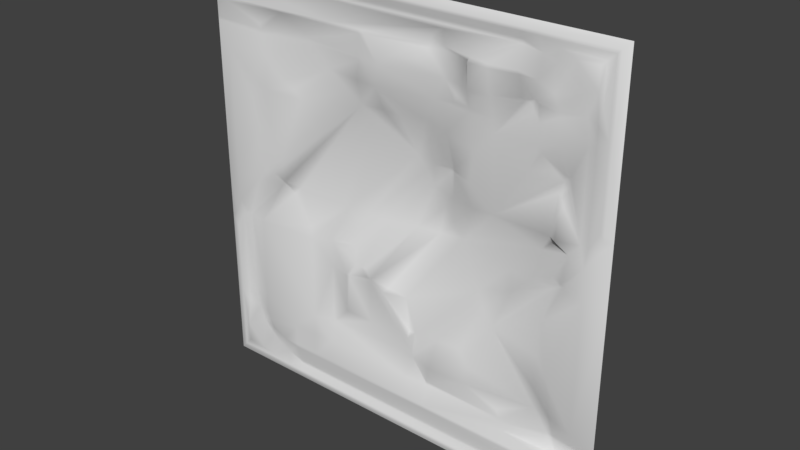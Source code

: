 # Source: exec1_1d.blend  (saved by Blender 2.78.0; exported with 4.5.12 LTS)
import bpy
from mathutils import Matrix  # noqa: F401  (used for matrix-valued properties, if any)

bpy.ops.wm.read_factory_settings(use_empty=True)
scene = bpy.context.scene
scene.name = 'Scene'

# ---- collections
col_collection_1 = bpy.data.collections.new('Collection 1'); scene.collection.children.link(col_collection_1)

# ---- materials (node trees are filled in below, after node groups)
mat_exec1_1 = bpy.data.materials.new('exec1_1')
mat_exec1_1.alpha_threshold = 0.0
mat_exec1_1.use_transparent_shadow = False
mat_exec1_1.roughness = 0.5

# ---- material node trees

# ---- world
world_world = bpy.data.worlds.new('World'); scene.world = world_world
world_world.color = (0.05088, 0.05088, 0.05088)
world_world.use_sun_shadow = False
world_world.sun_shadow_jitter_overblur = 0.0
world_world.cycles.sampling_method = 'MANUAL'

# ---- meshes
me_exec1_1d_meshdata = bpy.data.meshes.new('exec1_1d_meshdata')
me_exec1_1d_meshdata.from_pydata([(-1.28, 1.28, 1.28), (1.28, 1.28, 1.28), (-1.16, 1.24, 0.76), (-1.16, 1.24, 1.02), (-1.28, 1.28, 1.02), (-1.16, 1.24, 1.04), (-1.28, 1.28, 1.04), (-1.28, 1.28, 0.88), (-1.28, 1.28, 0.9), (0.98, 1.261, 0.2596), (-1.28, 1.28, 1.16), (-1.28, 1.28, 1.18), (1.24, 1.26, 0.4), (1.16, 1.26, 0.76), (1.16, 1.24, 1.04), (0.8642, 1.26, 1.213), (1.16, 1.24, 0.18), (1.16, 1.24, 1.16), (0.98, 1.241, 0.76), (0.98, 1.244, 0.88), (0.8395, 1.26, 1.24), (0.98, 1.25, 1.18), (0.5799, 1.3, 0.76), (0.5799, 1.24, 1.02), (0.5799, 1.24, 1.04), (0.5799, 1.263, 0.88), (0.46, 1.277, 0.76), (0.46, 1.248, 1.02), (0.46, 1.266, 1.04), (0.46, 1.249, 0.88), (-0.2201, 1.258, 1.02), (-0.2201, 1.258, 1.04), (-0.2201, 1.258, 0.88), (-0.2201, 1.258, 0.9), (1.24, 1.26, 0.62), (-0.2601, 1.287, 0.76), (0.32, 1.288, 0.62), (1.24, 1.26, 0.74), (-1.28, 1.28, 0.0), (1.28, 1.28, 0.0), (-1.16, 1.24, 0.0), (1.16, 1.245, 0.0), (0.7397, 1.28, 1.28), (0.7397, 1.26, 1.02), (0.7397, 1.254, 1.04), (0.7397, 1.314, 0.88), (0.7397, 1.294, 0.9), (0.7397, 1.26, 1.22), (0.7397, 1.26, 1.24), (0.7397, 1.28, 1.16), (0.7397, 1.28, 1.18), (1.24, 1.26, 0.3799), (0.14, 1.358, 0.62), (0.46, 1.298, 0.3897), (0.32, 1.363, 0.4), (0.3, 1.367, 0.4), (-0.09925, 1.258, 0.88), (0.3, 1.369, 0.3897), (0.32, 1.365, 0.3897), (0.32, 1.367, 0.3799), (0.3, 1.37, 0.3799), (0.5799, 1.335, 0.24), (0.46, 1.327, 0.24), (0.2178, 1.387, 0.0), (0.32, 1.355, 0.24), (1.24, 1.26, 0.8184), (1.16, 1.26, 0.88), (1.24, 1.26, 0.76), (0.06003, 1.398, 0.4), (-0.12, 1.266, 0.76), (-0.12, 1.328, 0.62), (0.08501, 1.362, 0.0), (-0.003724, 1.319, 0.62), (0.1876, 1.366, 0.3897), (1.112, 1.28, 0.76), (0.98, 1.28, 1.067), (0.9615, 1.247, 0.9262), (1.093, 1.28, 0.9), (0.8523, 1.28, 1.137), (0.9189, 1.28, 1.109), (1.112, 1.28, 0.2699), (1.054, 1.28, 0.9946), (1.04, 1.24, 1.16), (0.8395, 1.26, 1.22), (1.22, 1.26, 1.22), (1.22, 1.26, 0.62), (1.22, 1.26, 0.74), (1.22, 1.26, 0.76), (1.22, 1.26, 0.3799), (1.22, 1.26, 0.4), (1.22, 1.26, 0.8184), (1.18, 1.25, 0.9789), (1.18, 1.25, 1.18), (1.24, 1.26, 1.24), (0.8388, 1.258, 1.02), (0.972, 1.245, 0.9), (0.9401, 1.246, 0.9797), (1.16, 1.26, 0.7861), (-1.24, 1.26, 1.22), (-1.24, 1.26, 1.24), (0.9468, 1.253, 1.189), (1.16, 1.26, 0.2735), (1.22, 1.26, 0.278), (-1.28, 1.28, -0.339), (-1.24, 1.26, -0.339), (-1.22, 1.26, -0.278), (-1.16, 1.26, -0.2735), (-0.9468, 1.253, -1.189), (1.24, 1.26, -1.24), (1.24, 1.26, -1.22), (-1.16, 1.26, -0.7861), (-0.3494, 1.318, 3.874e-07), (-0.9401, 1.24, -0.9797), (-0.972, 1.24, -0.9), (-0.8388, 1.24, -1.02), (-1.24, 1.26, -1.24), (-1.18, 1.25, -1.18), (-1.18, 1.25, -0.9789), (-1.22, 1.26, -0.8184), (-1.22, 1.26, -0.4), (-1.22, 1.26, -0.3799), (-1.22, 1.26, -0.76), (-1.22, 1.26, -0.74), (-1.22, 1.26, -0.62), (-1.22, 1.26, -1.22), (-0.8395, 1.26, -1.22), (-1.04, 1.24, -1.16), (-1.054, 1.28, -0.9946), (-1.112, 1.28, -0.2699), (-0.8502, 1.308, 4.557e-07), (-0.9189, 1.28, -1.109), (-0.8523, 1.28, -1.137), (-1.093, 1.28, -0.9), (-0.9615, 1.24, -0.9262), (-0.98, 1.28, -1.067), (-1.112, 1.28, -0.76), (0.8498, 1.289, 2.98e-07), (-0.1876, 1.28, -0.3897), (0.003724, 1.28, -0.62), (-0.08527, 1.329, 3.874e-07), (0.987, 1.315, 2.98e-07), (0.3489, 1.398, 3.278e-07), (0.7262, 1.291, 2.98e-07), (0.12, 1.24, -0.62), (0.12, 1.28, -0.76), (-0.06003, 1.24, -0.4), (-1.24, 1.26, -0.76), (-1.16, 1.26, -0.88), (-1.24, 1.26, -0.8184), (-0.32, 1.24, -0.24), (-0.2171, 1.318, 3.874e-07), (-0.46, 1.28, -0.24), (-0.5799, 1.24, -0.24), (-0.3, 1.24, -0.3799), (-0.32, 1.24, -0.3799), (-0.32, 1.24, -0.3897), (-0.3, 1.24, -0.3897), (0.09925, 1.24, -0.88), (-0.3, 1.24, -0.4), (-0.32, 1.24, -0.4), (-0.46, 1.28, -0.3897), (-0.14, 1.24, -0.62), (-1.24, 1.26, -0.3799), (-0.7397, 1.28, -1.18), (-0.7397, 1.28, -1.16), (-0.7266, 1.318, 4.47e-07), (-0.7397, 1.26, -1.24), (-0.7397, 1.26, -1.22), (-0.7397, 1.24, -0.9), (-0.7397, 1.24, -0.88), (-0.7397, 1.24, -1.04), (-0.7397, 1.24, -1.02), (-0.7397, 1.28, -1.28), (-0.9877, 1.24, 4.559e-07), (-1.24, 1.26, -0.74), (-0.32, 1.24, -0.62), (0.2601, 1.24, -0.76), (-1.24, 1.26, -0.62), (0.2201, 1.28, -0.9), (0.2201, 1.28, -0.88), (0.2201, 1.24, -1.04), (0.2201, 1.24, -1.02), (-0.46, 1.24, -0.88), (-0.46, 1.24, -1.04), (-0.46, 1.24, -1.02), (-0.46, 1.28, -0.76), (-0.5799, 1.24, -0.88), (-0.5799, 1.24, -1.04), (-0.5799, 1.24, -1.02), (-0.5799, 1.24, -0.76), (-0.98, 1.25, -1.18), (-0.8395, 1.26, -1.24), (-0.98, 1.24, -0.88), (-0.98, 1.24, -0.76), (-1.16, 1.24, -1.16), (-1.16, 1.24, -0.18), (-0.8642, 1.26, -1.213), (-1.16, 1.24, -1.04), (-1.16, 1.26, -0.76), (-1.24, 1.26, -0.4), (1.28, 1.28, -1.18), (1.28, 1.28, -1.16), (-0.98, 1.24, -0.2596), (1.28, 1.28, -0.9), (1.28, 1.28, -0.88), (1.28, 1.28, -1.04), (1.16, 1.242, -1.04), (1.28, 1.28, -1.02), (1.16, 1.244, -1.02), (1.16, 1.242, -0.76), (-1.28, 1.28, -1.28), (1.28, 1.28, -1.28), (1.24, 1.26, 0.339), (1.28, 1.28, 0.339), (-0.2724, 1.263, -0.1913), (-0.916, 1.258, 0.88), (-0.1586, 1.258, -0.3619), (0.4747, 1.258, -0.76), (0.4514, 1.269, 1.02), (0.1858, 1.299, 1.02), (-0.1826, 1.258, 1.02), (-0.8155, 1.299, 4.47e-07), (0.3014, 1.258, -0.5711), (0.2056, 1.306, 1.04), (-0.8345, 1.292, 0.01628), (0.3917, 1.291, 0.88), (0.7235, 1.261, -0.88), (-0.3635, 1.317, -0.01459), (-0.9201, 1.258, 0.9), (0.46, 1.271, 0.7912), (-0.2273, 1.258, -0.3082), (0.1576, 1.258, -0.5816), (-0.891, 1.258, 0.76), (-0.8254, 1.263, 0.1696), (-0.7659, 1.267, 1.02), (-0.3933, 1.313, 4.172e-07), (-0.7672, 1.309, -0.04152), (0.732, 1.26, -0.9), (-0.4461, 1.258, 1.04), (0.5023, 1.267, 0.8377), (-0.0324, 1.258, -0.373), (0.4511, 1.258, -0.5602), (-0.2754, 1.302, -0.05766), (0.3691, 1.294, 0.8272), (0.3619, 1.287, 0.7887), (-0.927, 1.258, 0.933), (0.1177, 1.258, -0.5845), (0.09435, 1.258, -0.3841), (1.058, 1.298, -0.9754), (0.7517, 1.258, -0.9465), (-0.1912, 1.258, -0.359), (-0.1945, 1.258, -0.3089), (0.5007, 1.258, -0.6464), (-0.8717, 1.258, 0.2765), (-0.9871, 1.258, 0.3343), (-1.021, 1.258, 0.493), (-0.9895, 1.258, 0.606), (-0.9078, 1.258, 0.5651), (-0.6409, 1.258, 0.5651), (-0.6914, 1.258, 0.6132), (-0.7851, 1.258, 0.6469), (0.7027, 1.261, -0.8311), (-0.7941, 1.306, -0.01837), (-0.8885, 1.269, 0.06252), (-0.8092, 1.275, 0.1323), (0.2128, 1.302, 1.092), (0.2729, 1.298, 1.133), (-0.2697, 1.258, -0.3073), (-0.602, 1.259, -0.1837), (-0.02525, 1.258, 0.9354), (0.1287, 1.274, 0.9619), (1.002, 1.31, 0.01565), (1.052, 1.268, 0.2088), (1.03, 1.316, -0.9), (0.98, 1.27, 0.3727), (0.98, 1.302, 0.4615), (0.98, 1.313, 0.4994), (0.98, 1.314, 0.5812), (0.7972, 1.316, 0.9), (0.9672, 1.286, 0.2465), (0.8236, 1.312, 0.88), (1.023, 1.316, -0.88), (0.9419, 1.289, 0.2577), (1.018, 1.309, 2.384e-07), (1.004, 1.292, -0.76), (1.021, 1.305, 0.5747), (1.014, 1.306, 0.5218), (1.006, 1.282, 0.4377), (0.9655, 1.304, 0.0505), (0.7996, 1.313, 0.8417), (0.8405, 1.296, 0.8032), (0.8645, 1.264, 0.707), (0.8789, 1.273, 0.6685), (0.814, 1.271, 0.5723), (0.8645, 1.289, 0.529), (0.9294, 1.306, 0.5892), (0.9559, 1.307, 0.4833), (0.939, 1.267, -0.2044), (0.9318, 1.258, -0.404), (0.9799, 1.258, -0.4954), (0.9078, 1.276, -0.6084), (0.1683, 1.398, 0.2501), (-0.4749, 1.318, 0.76), (0.986, 1.318, -0.88), (0.2942, 1.398, 0.0757), (0.1167, 1.398, 0.3215), (-0.3443, 1.318, 0.6721), (0.5556, 1.327, -0.3064), (-0.6093, 1.318, 0.88), (-0.1783, 1.344, 0.5604), (-0.6317, 1.318, 0.9), (0.896, 1.318, -0.76), (1.001, 1.318, -0.9), (-0.2594, 1.325, 0.6149), (0.2369, 1.398, 0.1551), (0.4996, 1.347, -0.2318), (0.6164, 1.318, -0.3874), (0.46, 1.321, 0.5467), (0.7781, 1.318, 0.88), (0.5799, 1.318, 0.6724), (0.2756, 1.318, 1.04), (0.2762, 1.318, 1.02), (0.2802, 1.318, 0.88), (0.2154, 1.324, 0.76), (0.09624, 1.388, 0.4997), (0.98, 1.318, 0.5438), (0.8805, 1.318, 0.1578), (0.7232, 1.323, -0.1319), (0.9635, 1.318, -0.02452)], [], [(70, 309, 68), (96, 79, 94), (81, 82, 75), (81, 95, 77), (81, 96, 76), (50, 78, 83), (91, 14, 66), (20, 47, 83), (78, 50, 49), (45, 278, 46), (43, 94, 44), (278, 96, 94), (42, 20, 1), (46, 25, 45), (27, 24, 28), (22, 25, 239), (7, 228, 8), (27, 28, 218), (69, 33, 32), (49, 10, 266), (313, 224, 165), (91, 84, 92), (23, 44, 24), (228, 245, 3), (47, 99, 98), (59, 57, 60), (70, 68, 72), (9, 282, 279), (23, 29, 25), (243, 322, 244), (36, 323, 52), (272, 271, 16), (16, 102, 101), (32, 35, 69), (5, 6, 4), (2, 38, 40), (29, 218, 225), (33, 56, 30), (30, 238, 234), (22, 229, 26), (26, 319, 22), (60, 301, 64), (69, 72, 52), (36, 317, 26), (35, 313, 69), (141, 304, 63), (49, 11, 10), (55, 36, 52), (64, 304, 62), (291, 292, 18), (287, 274, 80), (55, 73, 57), (73, 68, 305), (32, 302, 35), (9, 272, 80), (14, 77, 66), (86, 13, 85), (16, 283, 41), (82, 14, 17), (66, 97, 90), (67, 213, 65), (84, 15, 100), (65, 84, 90), (82, 92, 21), (88, 212, 51), (86, 67, 87), (85, 37, 86), (88, 12, 89), (89, 34, 85), (14, 92, 17), (65, 87, 67), (84, 20, 83), (21, 92, 100), (74, 19, 18), (21, 79, 75), (42, 99, 48), (13, 97, 74), (98, 0, 11), (98, 50, 47), (78, 100, 15), (78, 44, 94), (35, 302, 306), (101, 74, 80), (80, 16, 101), (57, 73, 60), (53, 54, 58), (58, 59, 53), (58, 55, 57), (59, 62, 53), (72, 324, 52), (139, 305, 150), (97, 77, 74), (66, 90, 91), (226, 217, 179), (193, 128, 135), (197, 132, 147), (169, 113, 168), (190, 116, 107), (124, 196, 107), (236, 129, 202), (178, 157, 181), (176, 252, 241), (158, 175, 161), (190, 130, 134), (127, 126, 134), (109, 211, 200), (144, 138, 161), (204, 273, 203), (179, 176, 144), (155, 158, 156), (163, 131, 125), (171, 114, 170), (154, 151, 160), (197, 116, 194), (128, 173, 195), (172, 108, 166), (185, 160, 189), (171, 187, 188), (127, 113, 132), (124, 191, 125), (120, 199, 119), (209, 39, 41), (205, 207, 208), (127, 112, 133), (158, 137, 156), (133, 114, 168), (143, 246, 145), (180, 183, 164), (142, 327, 136), (143, 145, 138), (144, 178, 179), (117, 124, 116), (189, 186, 182), (183, 181, 184), (112, 130, 114), (172, 191, 210), (167, 108, 109), (251, 216, 71), (120, 104, 162), (131, 107, 196), (185, 161, 175), (135, 192, 193), (195, 105, 106), (137, 161, 138), (117, 197, 147), (147, 110, 118), (154, 156, 153), (156, 137, 153), (195, 173, 40), (160, 159, 155), (38, 105, 195), (106, 119, 123), (176, 222, 144), (153, 230, 267), (147, 118, 117), (119, 177, 123), (110, 132, 135), (151, 214, 242), (227, 235, 268), (188, 182, 186), (109, 163, 167), (106, 135, 128), (155, 154, 160), (148, 124, 118), (148, 121, 146), (184, 157, 182), (164, 200, 201), (169, 189, 193), (203, 248, 208), (177, 199, 103), (126, 197, 194), (104, 105, 103), (131, 170, 114), (122, 146, 121), (181, 206, 208), (185, 189, 182), (128, 195, 106), (123, 174, 122), (198, 110, 135), (131, 163, 164), (188, 183, 184), (175, 160, 185), (185, 157, 144), (126, 116, 190), (191, 167, 125), (188, 186, 168), (111, 242, 150), (145, 216, 137), (212, 102, 213), (39, 102, 16), (218, 320, 321), (223, 220, 219), (220, 31, 30), (242, 139, 150), (243, 229, 225), (234, 228, 310), (240, 63, 216), (247, 315, 141), (215, 2, 232), (215, 310, 228), (237, 178, 181), (226, 178, 237), (227, 151, 242), (250, 153, 137), (239, 25, 29), (252, 311, 316), (229, 239, 29), (255, 256, 2), (221, 224, 129), (226, 303, 311), (262, 165, 221), (234, 5, 3), (263, 233, 173), (28, 266, 320), (230, 71, 139), (231, 144, 222), (241, 307, 222), (268, 165, 236), (235, 227, 111), (225, 321, 322), (269, 219, 220), (278, 45, 318), (280, 95, 278), (274, 287, 275), (286, 325, 276), (283, 271, 140), (272, 279, 326), (61, 141, 326), (312, 249, 248), (288, 136, 140), (281, 209, 284), (293, 319, 61), (276, 296, 275), (274, 282, 9), (281, 312, 273), (299, 209, 41), (233, 264, 313), (308, 232, 302), (313, 70, 69), (316, 327, 307), (312, 248, 273), (314, 63, 304), (303, 237, 312), (68, 150, 305), (315, 222, 307), (141, 315, 142), (298, 297, 316), (303, 284, 311), (257, 254, 253), (310, 30, 234), (308, 33, 310), (309, 235, 111), (301, 71, 314), (141, 62, 304), (301, 73, 305), (317, 54, 53), (53, 62, 61), (318, 45, 319), (318, 280, 278), (324, 68, 73), (322, 269, 56), (52, 323, 69), (320, 265, 223), (321, 223, 219), (52, 73, 55), (323, 56, 69), (325, 285, 277), (282, 274, 296), (326, 136, 272), (326, 141, 142), (327, 315, 307), (328, 283, 140), (328, 136, 327), (78, 94, 79), (96, 75, 79), (81, 14, 82), (19, 77, 95), (81, 76, 95), (81, 75, 96), (15, 83, 78), (47, 50, 83), (20, 48, 47), (43, 46, 278), (278, 95, 76), (76, 96, 278), (94, 43, 278), (93, 1, 20), (42, 48, 20), (46, 43, 23), (23, 25, 46), (27, 23, 24), (7, 215, 228), (10, 5, 238), (238, 31, 266), (31, 223, 265), (24, 44, 49), (266, 28, 49), (31, 265, 266), (28, 24, 49), (10, 238, 266), (221, 165, 224), (309, 313, 165), (91, 90, 84), (23, 43, 44), (3, 8, 228), (245, 234, 3), (47, 48, 99), (59, 58, 57), (324, 72, 68), (69, 70, 72), (23, 27, 29), (323, 26, 244), (26, 229, 244), (225, 322, 243), (323, 244, 322), (36, 26, 323), (16, 80, 272), (272, 288, 271), (8, 3, 4), (5, 10, 6), (4, 3, 5), (2, 7, 38), (29, 27, 218), (33, 69, 56), (30, 31, 238), (22, 239, 229), (26, 317, 319), (314, 64, 301), (59, 60, 64), (36, 54, 317), (35, 306, 313), (49, 50, 11), (55, 54, 36), (64, 314, 304), (277, 292, 295), (19, 280, 290), (290, 291, 18), (280, 289, 290), (277, 18, 292), (293, 294, 295), (19, 290, 18), (292, 293, 295), (80, 74, 285), (18, 277, 285), (286, 276, 275), (74, 18, 285), (286, 275, 287), (80, 285, 286), (274, 9, 80), (80, 286, 287), (32, 308, 302), (9, 279, 272), (14, 81, 77), (86, 87, 13), (13, 101, 85), (102, 88, 101), (89, 85, 101), (101, 88, 89), (16, 271, 283), (87, 90, 97), (97, 13, 87), (213, 67, 37), (93, 65, 1), (37, 34, 213), (65, 213, 1), (212, 213, 51), (34, 12, 213), (51, 213, 12), (100, 92, 84), (84, 83, 15), (65, 93, 84), (82, 17, 92), (88, 102, 212), (86, 37, 67), (85, 34, 37), (88, 51, 12), (89, 12, 34), (14, 91, 92), (65, 90, 87), (84, 93, 20), (74, 77, 19), (75, 82, 21), (21, 100, 79), (42, 0, 99), (98, 99, 0), (98, 11, 50), (78, 79, 100), (78, 49, 44), (101, 13, 74), (58, 54, 55), (59, 64, 62), (139, 301, 305), (97, 66, 77), (176, 179, 217), (226, 261, 217), (193, 202, 128), (197, 127, 132), (169, 192, 113), (107, 116, 124), (124, 125, 196), (128, 202, 129), (236, 262, 129), (221, 129, 262), (178, 144, 157), (176, 217, 252), (158, 159, 175), (134, 126, 190), (190, 107, 130), (127, 197, 126), (109, 108, 211), (204, 281, 273), (155, 159, 158), (196, 125, 131), (167, 163, 125), (154, 149, 151), (197, 117, 116), (128, 129, 173), (172, 211, 108), (152, 189, 160), (160, 151, 152), (171, 170, 187), (192, 132, 113), (127, 133, 113), (124, 115, 191), (120, 162, 199), (209, 204, 39), (203, 208, 207), (206, 201, 205), (205, 208, 206), (127, 134, 112), (171, 168, 114), (113, 133, 168), (112, 114, 133), (143, 231, 246), (246, 247, 145), (240, 145, 247), (170, 164, 187), (201, 206, 180), (183, 187, 164), (201, 180, 164), (142, 315, 327), (137, 138, 145), (144, 143, 138), (117, 118, 124), (183, 180, 181), (131, 114, 130), (112, 134, 130), (115, 210, 191), (172, 166, 191), (167, 166, 108), (63, 71, 216), (251, 250, 216), (71, 230, 251), (120, 105, 104), (131, 130, 107), (185, 144, 161), (135, 132, 192), (137, 158, 161), (121, 118, 110), (110, 198, 121), (154, 155, 156), (195, 40, 38), (38, 103, 105), (122, 121, 198), (198, 106, 123), (105, 120, 106), (123, 122, 198), (106, 120, 119), (176, 241, 222), (214, 149, 267), (154, 153, 267), (267, 149, 154), (119, 199, 177), (110, 147, 132), (151, 149, 214), (236, 202, 268), (152, 227, 268), (268, 202, 152), (188, 184, 182), (109, 200, 163), (106, 198, 135), (148, 115, 124), (148, 118, 121), (184, 181, 157), (164, 163, 200), (202, 193, 189), (169, 186, 189), (193, 192, 169), (189, 152, 202), (203, 273, 248), (103, 148, 146), (115, 148, 210), (146, 174, 103), (210, 148, 103), (162, 104, 103), (199, 162, 103), (103, 174, 177), (131, 164, 170), (122, 174, 146), (181, 180, 206), (123, 177, 174), (188, 187, 183), (175, 159, 160), (185, 182, 157), (126, 194, 116), (191, 166, 167), (169, 168, 186), (171, 188, 168), (111, 227, 242), (145, 240, 216), (16, 41, 39), (39, 213, 102), (218, 28, 320), (223, 31, 220), (242, 214, 139), (29, 225, 229), (243, 244, 229), (234, 245, 228), (240, 141, 63), (141, 240, 247), (247, 246, 231), (231, 315, 247), (215, 7, 2), (215, 308, 310), (181, 208, 249), (249, 237, 181), (208, 248, 249), (226, 179, 178), (227, 152, 151), (137, 216, 250), (250, 251, 230), (230, 153, 250), (316, 241, 252), (252, 217, 311), (173, 233, 253), (173, 253, 254), (2, 40, 255), (260, 232, 257), (258, 259, 257), (256, 257, 232), (173, 254, 40), (257, 259, 260), (40, 254, 255), (256, 232, 2), (311, 217, 261), (261, 226, 311), (262, 236, 165), (234, 238, 5), (129, 224, 263), (263, 264, 233), (173, 129, 263), (139, 214, 230), (267, 230, 214), (231, 143, 144), (241, 316, 307), (268, 235, 165), (225, 218, 321), (269, 270, 219), (280, 19, 95), (286, 285, 325), (326, 279, 282), (282, 61, 326), (312, 237, 249), (140, 271, 288), (288, 272, 136), (281, 204, 209), (325, 277, 295), (325, 295, 294), (318, 319, 289), (289, 280, 318), (291, 290, 289), (293, 292, 291), (61, 325, 294), (293, 291, 319), (61, 294, 293), (289, 319, 291), (281, 303, 312), (41, 283, 297), (297, 298, 299), (299, 300, 284), (284, 209, 299), (41, 297, 299), (224, 313, 264), (306, 233, 313), (264, 263, 224), (308, 215, 232), (313, 309, 70), (316, 328, 327), (314, 71, 63), (303, 226, 237), (68, 111, 150), (315, 231, 222), (328, 316, 297), (311, 284, 300), (300, 299, 298), (297, 283, 328), (300, 298, 316), (316, 311, 300), (303, 281, 284), (233, 306, 258), (302, 232, 260), (302, 260, 259), (253, 233, 258), (255, 254, 257), (257, 256, 255), (302, 259, 258), (258, 257, 253), (306, 302, 258), (310, 33, 30), (308, 32, 33), (111, 68, 309), (309, 165, 235), (301, 139, 71), (141, 61, 62), (301, 60, 73), (61, 319, 53), (317, 53, 319), (22, 319, 45), (45, 25, 22), (322, 321, 219), (322, 219, 270), (220, 30, 56), (322, 270, 269), (269, 220, 56), (320, 266, 265), (321, 320, 223), (52, 324, 73), (323, 322, 56), (276, 325, 296), (61, 282, 296), (274, 275, 296), (296, 325, 61), (326, 142, 136), (328, 140, 136)])
me_exec1_1d_meshdata.polygons.foreach_set('use_smooth', [True] * 634)
_uv = me_exec1_1d_meshdata.uv_layers.new(name='UVMap')
_uv.uv.foreach_set('vector', [0.4531, 0.7422, 0.4303, 0.7189, 0.5235, 0.6563, 0.8672, 0.8827, 0.859, 0.9334, 0.8277, 0.8984, 0.9117, 0.8885, 0.9063, 0.9531, 0.8828, 0.9166, 0.9117, 0.8885, 0.8797, 0.8516, 0.9271, 0.8516, 0.9117, 0.8885, 0.8672, 0.8827, 0.8756, 0.8618, 0.789, 0.9609, 0.8329, 0.9443, 0.8279, 0.9766, 0.9608, 0.8824, 0.9531, 0.9063, 0.9531, 0.8438, 0.8279, 0.9844, 0.789, 0.9766, 0.8279, 0.9766, 0.8329, 0.9443, 0.789, 0.9609, 0.789, 0.9531, 0.789, 0.8438, 0.8114, 0.8516, 0.789, 0.8516, 0.789, 0.8984, 0.8277, 0.8984, 0.789, 0.9063, 0.8114, 0.8516, 0.8672, 0.8827, 0.8277, 0.8984, 0.789, 1.0, 0.8279, 0.9844, 1.0, 1.0, 0.789, 0.8516, 0.7265, 0.8438, 0.789, 0.8438, 0.6797, 0.8984, 0.7265, 0.9063, 0.6797, 0.9063, 0.7265, 0.7969, 0.7265, 0.8438, 0.6962, 0.8272, 1.237e-07, 0.8438, 0.1406, 0.8516, 1.237e-07, 0.8516, 0.6797, 0.8984, 0.6797, 0.9063, 0.6763, 0.8984, 0.4531, 0.7969, 0.414, 0.8516, 0.414, 0.8438, 0.789, 0.9531, 1.237e-07, 0.9531, 0.6066, 0.9424, 0.3987, 0.7402, 0.174, 0.5064, 0.2162, 0.5, 0.9608, 0.8824, 0.9765, 0.9766, 0.9608, 0.9608, 0.7265, 0.8984, 0.789, 0.9063, 0.7265, 0.9063, 0.1406, 0.8516, 0.1379, 0.8645, 0.04685, 0.8984, 0.789, 0.9766, 0.01564, 0.9844, 0.01564, 0.9766, 0.625, 0.6484, 0.6172, 0.6522, 0.6172, 0.6484, 0.4531, 0.7422, 0.5235, 0.6563, 0.4985, 0.7422, 0.8828, 0.6014, 0.8679, 0.6007, 0.8778, 0.5963, 0.7265, 0.8984, 0.6797, 0.8438, 0.7265, 0.8438, 0.6442, 0.8231, 0.6094, 0.8438, 0.6414, 0.8081, 0.625, 0.7422, 0.5842, 0.7969, 0.5547, 0.7422, 0.911, 0.5815, 0.8914, 0.5061, 0.9531, 0.5703, 0.9531, 0.5703, 0.9765, 0.6086, 0.9531, 0.6068, 0.414, 0.8438, 0.3984, 0.7969, 0.4531, 0.7969, 0.04685, 0.9063, 1.237e-07, 0.9063, 1.237e-07, 0.8984, 0.04685, 0.7969, 6.184e-08, 0.5, 0.04685, 0.5, 0.6797, 0.8438, 0.6763, 0.8984, 0.653, 0.8438, 0.414, 0.8516, 0.4612, 0.8438, 0.414, 0.8984, 0.414, 0.8984, 0.3258, 0.9063, 0.2008, 0.8984, 0.7265, 0.7969, 0.6797, 0.809, 0.6797, 0.7969, 0.6797, 0.7969, 0.7265, 0.7626, 0.7265, 0.7969, 0.6172, 0.6484, 0.5657, 0.5977, 0.625, 0.5938, 0.4531, 0.7969, 0.4985, 0.7422, 0.5547, 0.7422, 0.625, 0.7422, 0.6797, 0.7136, 0.6797, 0.7969, 0.3984, 0.7969, 0.3987, 0.7402, 0.4531, 0.7969, 0.6363, 0.5, 0.6149, 0.5296, 0.5851, 0.5, 0.789, 0.9531, 1.237e-07, 0.9609, 1.237e-07, 0.9531, 0.6172, 0.6563, 0.625, 0.7422, 0.5547, 0.7422, 0.625, 0.5938, 0.6149, 0.5296, 0.6797, 0.5938, 0.8377, 0.7762, 0.8433, 0.7611, 0.8828, 0.7969, 0.8931, 0.671, 0.8828, 0.6456, 0.9342, 0.6054, 0.6172, 0.6563, 0.5733, 0.6522, 0.6172, 0.6522, 0.5733, 0.6522, 0.5235, 0.6563, 0.5456, 0.6256, 0.414, 0.8438, 0.3145, 0.7969, 0.3984, 0.7969, 0.8828, 0.6014, 0.911, 0.5815, 0.9342, 0.6054, 0.9531, 0.9063, 0.9271, 0.8516, 0.9531, 0.8438, 0.9765, 0.7891, 0.9531, 0.7969, 0.9765, 0.7422, 0.9531, 0.5703, 0.8978, 0.5, 0.9531, 0.5, 0.9063, 0.9531, 0.9531, 0.9063, 0.9531, 0.9531, 0.9531, 0.8438, 0.9531, 0.8071, 0.9765, 0.8197, 0.9844, 0.7969, 1.0, 0.6324, 0.9844, 0.8197, 0.9765, 0.9766, 0.8376, 0.9738, 0.8698, 0.9646, 0.9844, 0.8197, 0.9765, 0.9766, 0.9765, 0.8197, 0.9063, 0.9531, 0.9608, 0.9608, 0.8828, 0.9609, 0.9765, 0.6484, 0.9844, 0.6324, 0.9844, 0.6484, 0.9765, 0.7891, 0.9844, 0.7969, 0.9765, 0.7969, 0.9765, 0.7422, 0.9844, 0.7891, 0.9765, 0.7891, 0.9765, 0.6484, 0.9844, 0.6563, 0.9765, 0.6563, 0.9765, 0.6563, 0.9844, 0.7422, 0.9765, 0.7422, 0.9531, 0.9063, 0.9608, 0.9608, 0.9531, 0.9531, 0.9844, 0.8197, 0.9765, 0.7969, 0.9844, 0.7969, 0.9765, 0.9766, 0.8279, 0.9844, 0.8279, 0.9766, 0.8828, 0.9609, 0.9608, 0.9608, 0.8698, 0.9646, 0.9342, 0.7969, 0.8828, 0.8438, 0.8828, 0.7969, 0.8828, 0.9609, 0.859, 0.9334, 0.8828, 0.9166, 0.789, 1.0, 0.01564, 0.9844, 0.789, 0.9844, 0.9531, 0.7969, 0.9531, 0.8071, 0.9342, 0.7969, 0.01564, 0.9766, 1.237e-07, 1.0, 1.237e-07, 0.9609, 0.01564, 0.9766, 0.789, 0.9609, 0.789, 0.9766, 0.8329, 0.9443, 0.8698, 0.9646, 0.8376, 0.9738, 0.8329, 0.9443, 0.789, 0.9063, 0.8277, 0.8984, 0.3984, 0.7969, 0.3145, 0.7969, 0.3655, 0.7625, 0.9531, 0.6068, 0.9342, 0.7969, 0.9342, 0.6054, 0.9342, 0.6054, 0.9531, 0.5703, 0.9531, 0.6068, 0.6172, 0.6522, 0.5733, 0.6522, 0.6172, 0.6484, 0.6797, 0.6522, 0.625, 0.6563, 0.625, 0.6522, 0.625, 0.6522, 0.625, 0.6484, 0.6797, 0.6522, 0.625, 0.6522, 0.6172, 0.6563, 0.6172, 0.6522, 0.625, 0.6484, 0.6797, 0.5938, 0.6797, 0.6522, 0.4985, 0.7422, 0.5376, 0.6952, 0.5547, 0.7422, 0.4667, 0.5, 0.5456, 0.6256, 0.4152, 0.5, 0.9531, 0.8071, 0.9271, 0.8516, 0.9342, 0.7969, 0.9531, 0.8438, 0.9765, 0.8197, 0.9608, 0.8824, 0.7826, 0.1562, 0.6854, 0.2031, 0.586, 0.1562, 0.1172, 0.2031, 0.0658, 0.3946, 0.0658, 0.2031, 0.04688, 0.09373, 0.07287, 0.1484, 0.04688, 0.1562, 0.211, 0.1562, 0.1203, 0.1484, 0.211, 0.1484, 0.1172, 0.03906, 0.03921, 0.0392, 0.1302, 0.03537, 0.02346, 0.02343, 0.1624, 0.02617, 0.1302, 0.03537, 0.2003, 0.4838, 0.1679, 0.5, 0.1172, 0.3986, 0.586, 0.1484, 0.5388, 0.1562, 0.586, 0.1016, 0.6016, 0.2031, 0.6956, 0.2475, 0.6762, 0.2812, 0.3828, 0.3437, 0.375, 0.2578, 0.4453, 0.2578, 0.1172, 0.03906, 0.141, 0.06664, 0.1172, 0.08336, 0.08835, 0.1115, 0.09374, 0.04687, 0.1172, 0.08336, 0.9844, 0.02343, 1.0, 0.0, 1.0, 0.03906, 0.5469, 0.2031, 0.5015, 0.2578, 0.4453, 0.2578, 1.0, 0.1562, 0.9025, 0.1484, 1.0, 0.1484, 0.586, 0.1562, 0.6016, 0.2031, 0.5469, 0.2031, 0.375, 0.3478, 0.3828, 0.3437, 0.3828, 0.3478, 0.211, 0.03906, 0.1671, 0.05571, 0.1721, 0.02343, 0.211, 0.1016, 0.1723, 0.1016, 0.211, 0.09373, 0.375, 0.3516, 0.3203, 0.4062, 0.3203, 0.3478, 0.04688, 0.09373, 0.03921, 0.0392, 0.04688, 0.04687, 0.0658, 0.3946, 0.1142, 0.5, 0.04688, 0.4297, 0.211, 6.184e-08, 0.9844, 0.0156, 0.211, 0.0156, 0.3203, 0.2031, 0.3203, 0.3478, 0.2735, 0.2031, 0.211, 0.1016, 0.2735, 0.09373, 0.2735, 0.1016, 0.08835, 0.1115, 0.1203, 0.1484, 0.07287, 0.1484, 0.02346, 0.02343, 0.1721, 0.0156, 0.1721, 0.02343, 0.02346, 0.3516, 0.01563, 0.3437, 0.02346, 0.3437, 0.9531, 0.2031, 1.0, 0.5, 0.9531, 0.5, 1.0, 0.09373, 1.0, 0.1016, 0.9531, 0.1016, 0.08835, 0.1115, 0.1328, 0.1173, 0.1244, 0.1382, 0.3828, 0.3437, 0.4267, 0.3478, 0.3828, 0.3478, 0.1244, 0.1382, 0.1723, 0.1016, 0.211, 0.1484, 0.5469, 0.2578, 0.546, 0.2717, 0.4765, 0.3437, 0.586, 0.09373, 0.3203, 0.09373, 0.211, 0.04687, 0.7837, 0.5, 0.7825, 0.4485, 0.832, 0.5, 0.5469, 0.2578, 0.4765, 0.3437, 0.5015, 0.2578, 0.5469, 0.2031, 0.586, 0.1484, 0.586, 0.1562, 0.03921, 0.1176, 0.02346, 0.02343, 0.03921, 0.0392, 0.2735, 0.2031, 0.2735, 0.1562, 0.3203, 0.1562, 0.3203, 0.09373, 0.586, 0.1016, 0.3203, 0.1016, 0.1328, 0.1173, 0.141, 0.06664, 0.1723, 0.1016, 0.211, 6.184e-08, 0.1721, 0.0156, 0.0, 6.184e-08, 0.211, 0.02343, 0.9844, 0.0156, 0.9844, 0.02343, 0.424, 0.3793, 0.438, 0.3586, 0.5332, 0.5, 0.02346, 0.3516, 0.01563, 0.3676, 0.01563, 0.3516, 0.1671, 0.05571, 0.1302, 0.03537, 0.1624, 0.02617, 0.3203, 0.2031, 0.4453, 0.2578, 0.375, 0.2578, 0.0658, 0.2031, 0.1172, 0.1562, 0.1172, 0.2031, 0.04688, 0.4297, 0.02346, 0.3914, 0.04688, 0.3932, 0.4267, 0.3478, 0.4453, 0.2578, 0.5015, 0.2578, 0.03921, 0.1176, 0.04688, 0.09373, 0.04688, 0.1562, 0.04688, 0.1562, 0.04688, 0.1929, 0.02346, 0.1803, 0.375, 0.3516, 0.3828, 0.3478, 0.3828, 0.3516, 0.3828, 0.3478, 0.4267, 0.3478, 0.3828, 0.3516, 0.04688, 0.4297, 0.1142, 0.5, 0.04685, 0.5, 0.3203, 0.3478, 0.375, 0.3437, 0.375, 0.3478, 6.184e-08, 0.5, 0.02346, 0.3914, 0.04688, 0.4297, 0.04688, 0.3932, 0.02346, 0.3437, 0.02346, 0.2578, 0.6016, 0.2031, 0.6177, 0.2769, 0.5469, 0.2031, 0.3828, 0.3516, 0.4112, 0.3796, 0.3947, 0.38, 0.04688, 0.1562, 0.02346, 0.1803, 0.03921, 0.1176, 0.02346, 0.3437, 0.01563, 0.2578, 0.02346, 0.2578, 0.04688, 0.1929, 0.07287, 0.1484, 0.0658, 0.2031, 0.3203, 0.4062, 0.3936, 0.4253, 0.3924, 0.4775, 0.358, 0.4943, 0.3464, 0.5, 0.2648, 0.4282, 0.2735, 0.1016, 0.3203, 0.1562, 0.2735, 0.1562, 0.9844, 0.02343, 0.211, 0.03906, 0.211, 0.02343, 0.04688, 0.3932, 0.0658, 0.2031, 0.0658, 0.3946, 0.375, 0.3478, 0.375, 0.3516, 0.3203, 0.3478, 0.01563, 0.1803, 0.02346, 0.02343, 0.02346, 0.1803, 0.01563, 0.1803, 0.02346, 0.2031, 0.01563, 0.2031, 0.3203, 0.1016, 0.5388, 0.1562, 0.3203, 0.1562, 0.211, 0.04687, 1.0, 0.03906, 1.0, 0.04687, 0.211, 0.1562, 0.2735, 0.2031, 0.1172, 0.2031, 1.0, 0.1484, 0.9131, 0.119, 0.9531, 0.1016, 0.01563, 0.2578, 0.01563, 0.3437, 6.184e-08, 0.3676, 0.09374, 0.04687, 0.04688, 0.09373, 0.04688, 0.04687, 0.01563, 0.3676, 0.02346, 0.3914, 6.184e-08, 0.3676, 0.1671, 0.05571, 0.211, 0.09373, 0.1723, 0.1016, 0.02346, 0.2109, 0.01563, 0.2031, 0.02346, 0.2031, 0.586, 0.1016, 0.9531, 0.09373, 0.9531, 0.1016, 0.3203, 0.2031, 0.2735, 0.2031, 0.3203, 0.1562, 0.0658, 0.3946, 0.04688, 0.4297, 0.04688, 0.3932, 0.02346, 0.2578, 0.01563, 0.2109, 0.02346, 0.2109, 0.04688, 0.2031, 0.04688, 0.1929, 0.0658, 0.2031, 0.1671, 0.05571, 0.211, 0.03906, 0.211, 0.04687, 0.2735, 0.1016, 0.3203, 0.09373, 0.3203, 0.1016, 0.375, 0.2578, 0.3203, 0.3478, 0.3203, 0.2031, 0.3203, 0.2031, 0.5388, 0.1562, 0.5469, 0.2031, 0.09374, 0.04687, 0.03921, 0.0392, 0.1172, 0.03906, 0.1721, 0.0156, 0.211, 0.02343, 0.1721, 0.02343, 0.2735, 0.1016, 0.2735, 0.1562, 0.211, 0.1484, 0.3635, 0.5, 0.3924, 0.4775, 0.4152, 0.5, 0.4765, 0.3437, 0.438, 0.3586, 0.4267, 0.3478, 0.9844, 0.6324, 0.9765, 0.6086, 1.0, 0.6324, 1.0, 0.5, 0.9765, 0.6086, 0.9531, 0.5703, 0.6763, 0.8984, 0.6076, 0.9063, 0.6079, 0.8984, 0.5803, 0.9063, 0.4287, 0.8984, 0.5726, 0.8984, 0.4287, 0.8984, 0.414, 0.9063, 0.414, 0.8984, 0.3924, 0.4775, 0.4667, 0.5, 0.4152, 0.5, 0.6442, 0.8231, 0.6797, 0.809, 0.653, 0.8438, 0.2008, 0.8984, 0.1406, 0.8516, 0.2533, 0.8516, 0.4873, 0.3543, 0.5851, 0.5, 0.438, 0.3586, 0.5369, 0.35, 0.6951, 0.4095, 0.6363, 0.5, 0.1422, 0.8438, 0.04685, 0.7969, 0.152, 0.7969, 0.1422, 0.8438, 0.2533, 0.8516, 0.1406, 0.8516, 0.7859, 0.1484, 0.586, 0.1484, 0.586, 0.1016, 0.7826, 0.1562, 0.586, 0.1484, 0.7859, 0.1484, 0.358, 0.4943, 0.3203, 0.4062, 0.3924, 0.4775, 0.4253, 0.3597, 0.3828, 0.3516, 0.4267, 0.3478, 0.6962, 0.8272, 0.7265, 0.8438, 0.6797, 0.8438, 0.6956, 0.2475, 0.85, 0.2031, 0.7408, 0.3487, 0.6797, 0.809, 0.6962, 0.8272, 0.6797, 0.8438, 0.1012, 0.6926, 0.1135, 0.7367, 0.04685, 0.7969, 0.1814, 0.5, 0.174, 0.5064, 0.1679, 0.5, 0.7826, 0.1562, 0.8852, 0.1562, 0.85, 0.2031, 0.1898, 0.4928, 0.2162, 0.5, 0.1814, 0.5, 0.2008, 0.8984, 0.04685, 0.9063, 0.04685, 0.8984, 0.1529, 0.5244, 0.1776, 0.5662, 0.1142, 0.5, 0.6797, 0.9063, 0.6066, 0.9424, 0.6076, 0.9063, 0.4112, 0.3796, 0.5332, 0.5, 0.4667, 0.5, 0.5616, 0.2728, 0.5469, 0.2031, 0.6177, 0.2769, 0.6762, 0.2812, 0.717, 0.3803, 0.6177, 0.2769, 0.2648, 0.4282, 0.2162, 0.5, 0.2003, 0.4838, 0.3464, 0.5, 0.358, 0.4943, 0.3635, 0.5, 0.653, 0.8438, 0.6079, 0.8984, 0.6094, 0.8438, 0.4901, 0.8654, 0.5726, 0.8984, 0.4287, 0.8984, 0.8114, 0.8516, 0.789, 0.8438, 0.8039, 0.8438, 0.8217, 0.8438, 0.8797, 0.8516, 0.8114, 0.8516, 0.8828, 0.6456, 0.8931, 0.671, 0.8828, 0.6803, 0.8959, 0.7038, 0.8828, 0.7124, 0.8828, 0.6951, 0.8978, 0.5, 0.8914, 0.5061, 0.8855, 0.5, 0.911, 0.5815, 0.8778, 0.5963, 0.8439, 0.5616, 0.7265, 0.5938, 0.6363, 0.5, 0.8439, 0.5616, 0.891, 0.1484, 0.7936, 0.1303, 0.9131, 0.119, 0.8771, 0.5197, 0.832, 0.5, 0.8855, 0.5, 0.8997, 0.1562, 0.9531, 0.2031, 0.8922, 0.2031, 0.818, 0.7236, 0.7265, 0.7626, 0.7265, 0.5938, 0.8828, 0.6951, 0.8734, 0.6888, 0.8828, 0.6803, 0.8828, 0.6456, 0.8679, 0.6007, 0.8828, 0.6014, 0.8997, 0.1562, 0.891, 0.1484, 0.9025, 0.1484, 0.8828, 0.3065, 0.9531, 0.2031, 0.9531, 0.5, 0.1776, 0.5662, 0.1839, 0.5517, 0.3987, 0.7402, 0.262, 0.8438, 0.152, 0.7969, 0.3145, 0.7969, 0.3987, 0.7402, 0.4531, 0.7422, 0.4531, 0.7969, 0.7408, 0.3487, 0.7825, 0.4485, 0.717, 0.3803, 0.891, 0.1484, 0.9131, 0.119, 0.9025, 0.1484, 0.5925, 0.5606, 0.5851, 0.5, 0.6149, 0.5296, 0.8852, 0.1562, 0.7859, 0.1484, 0.891, 0.1484, 0.5235, 0.6563, 0.4152, 0.5, 0.5456, 0.6256, 0.6951, 0.4095, 0.6177, 0.2769, 0.717, 0.3803, 0.6363, 0.5, 0.6951, 0.4095, 0.7837, 0.5, 0.864, 0.3422, 0.8668, 0.4202, 0.7408, 0.3487, 0.8852, 0.1562, 0.8922, 0.2031, 0.85, 0.2031, 0.1454, 0.7207, 0.1144, 0.6306, 0.1595, 0.608, 0.2533, 0.8516, 0.414, 0.8984, 0.2008, 0.8984, 0.262, 0.8438, 0.414, 0.8516, 0.2533, 0.8516, 0.4303, 0.7189, 0.3464, 0.5, 0.3635, 0.5, 0.5657, 0.5977, 0.5332, 0.5, 0.5925, 0.5606, 0.6363, 0.5, 0.6797, 0.5938, 0.6149, 0.5296, 0.5657, 0.5977, 0.5733, 0.6522, 0.5456, 0.6256, 0.6797, 0.7136, 0.625, 0.6563, 0.6797, 0.6522, 0.6797, 0.6522, 0.6797, 0.5938, 0.7265, 0.5938, 0.8039, 0.8438, 0.789, 0.8438, 0.7265, 0.7626, 0.8039, 0.8438, 0.8217, 0.8438, 0.8114, 0.8516, 0.5376, 0.6952, 0.5235, 0.6563, 0.5733, 0.6522, 0.6094, 0.8438, 0.4901, 0.8654, 0.4612, 0.8438, 0.5547, 0.7422, 0.5842, 0.7969, 0.4531, 0.7969, 0.6076, 0.9063, 0.5831, 0.9265, 0.5803, 0.9063, 0.6079, 0.8984, 0.5803, 0.9063, 0.5726, 0.8984, 0.5547, 0.7422, 0.5733, 0.6522, 0.6172, 0.6563, 0.5842, 0.7969, 0.4612, 0.8438, 0.4531, 0.7969, 0.8828, 0.7124, 0.8988, 0.7245, 0.8828, 0.727, 0.8679, 0.6007, 0.8828, 0.6456, 0.8734, 0.6888, 0.8439, 0.5616, 0.832, 0.5, 0.911, 0.5815, 0.8439, 0.5616, 0.6363, 0.5, 0.7837, 0.5, 0.7825, 0.4485, 0.6951, 0.4095, 0.717, 0.3803, 0.8764, 0.4904, 0.8978, 0.5, 0.8855, 0.5, 0.8764, 0.4904, 0.832, 0.5, 0.7825, 0.4485, 0.8329, 0.9443, 0.8277, 0.8984, 0.859, 0.9334, 0.8672, 0.8827, 0.8828, 0.9166, 0.859, 0.9334, 0.9117, 0.8885, 0.9531, 0.9063, 0.9063, 0.9531, 0.8828, 0.8438, 0.9271, 0.8516, 0.8797, 0.8516, 0.9117, 0.8885, 0.8756, 0.8618, 0.8797, 0.8516, 0.9117, 0.8885, 0.8828, 0.9166, 0.8672, 0.8827, 0.8376, 0.9738, 0.8279, 0.9766, 0.8329, 0.9443, 0.789, 0.9766, 0.789, 0.9609, 0.8279, 0.9766, 0.8279, 0.9844, 0.789, 0.9844, 0.789, 0.9766, 0.789, 0.8984, 0.789, 0.8516, 0.8114, 0.8516, 0.8114, 0.8516, 0.8797, 0.8516, 0.8756, 0.8618, 0.8756, 0.8618, 0.8672, 0.8827, 0.8114, 0.8516, 0.8277, 0.8984, 0.789, 0.8984, 0.8114, 0.8516, 0.9844, 0.9844, 1.0, 1.0, 0.8279, 0.9844, 0.789, 1.0, 0.789, 0.9844, 0.8279, 0.9844, 0.789, 0.8516, 0.789, 0.8984, 0.7265, 0.8984, 0.7265, 0.8984, 0.7265, 0.8438, 0.789, 0.8516, 0.6797, 0.8984, 0.7265, 0.8984, 0.7265, 0.9063, 1.237e-07, 0.8438, 0.1422, 0.8438, 0.1406, 0.8516, 1.237e-07, 0.9531, 0.04685, 0.9063, 0.3258, 0.9063, 0.3258, 0.9063, 0.414, 0.9063, 0.6066, 0.9424, 0.414, 0.9063, 0.5803, 0.9063, 0.5831, 0.9265, 0.7265, 0.9063, 0.789, 0.9063, 0.789, 0.9531, 0.6066, 0.9424, 0.6797, 0.9063, 0.789, 0.9531, 0.414, 0.9063, 0.5831, 0.9265, 0.6066, 0.9424, 0.6797, 0.9063, 0.7265, 0.9063, 0.789, 0.9531, 1.237e-07, 0.9531, 0.3258, 0.9063, 0.6066, 0.9424, 0.1814, 0.5, 0.2162, 0.5, 0.174, 0.5064, 0.4303, 0.7189, 0.3987, 0.7402, 0.2162, 0.5, 0.9608, 0.8824, 0.9765, 0.8197, 0.9765, 0.9766, 0.7265, 0.8984, 0.789, 0.8984, 0.789, 0.9063, 0.04685, 0.8984, 1.237e-07, 0.8516, 0.1406, 0.8516, 0.1379, 0.8645, 0.2008, 0.8984, 0.04685, 0.8984, 0.789, 0.9766, 0.789, 0.9844, 0.01564, 0.9844, 0.625, 0.6484, 0.625, 0.6522, 0.6172, 0.6522, 0.5376, 0.6952, 0.4985, 0.7422, 0.5235, 0.6563, 0.4531, 0.7969, 0.4531, 0.7422, 0.4985, 0.7422, 0.7265, 0.8984, 0.6797, 0.8984, 0.6797, 0.8438, 0.5842, 0.7969, 0.6797, 0.7969, 0.6414, 0.8081, 0.6797, 0.7969, 0.6797, 0.809, 0.6414, 0.8081, 0.653, 0.8438, 0.6094, 0.8438, 0.6442, 0.8231, 0.5842, 0.7969, 0.6414, 0.8081, 0.6094, 0.8438, 0.625, 0.7422, 0.6797, 0.7969, 0.5842, 0.7969, 0.9531, 0.5703, 0.9342, 0.6054, 0.911, 0.5815, 0.911, 0.5815, 0.8771, 0.5197, 0.8914, 0.5061, 1.237e-07, 0.8516, 0.04685, 0.8984, 1.237e-07, 0.8984, 0.04685, 0.9063, 1.237e-07, 0.9531, 1.237e-07, 0.9063, 1.237e-07, 0.8984, 0.04685, 0.8984, 0.04685, 0.9063, 0.04685, 0.7969, 1.237e-07, 0.8438, 6.184e-08, 0.5, 0.6797, 0.8438, 0.6797, 0.8984, 0.6763, 0.8984, 0.414, 0.8516, 0.4531, 0.7969, 0.4612, 0.8438, 0.414, 0.8984, 0.414, 0.9063, 0.3258, 0.9063, 0.7265, 0.7969, 0.6962, 0.8272, 0.6797, 0.809, 0.6797, 0.7969, 0.6797, 0.7136, 0.7265, 0.7626, 0.5925, 0.5606, 0.625, 0.5938, 0.5657, 0.5977, 0.625, 0.6484, 0.6172, 0.6484, 0.625, 0.5938, 0.625, 0.7422, 0.625, 0.6563, 0.6797, 0.7136, 0.3984, 0.7969, 0.3655, 0.7625, 0.3987, 0.7402, 0.789, 0.9531, 0.789, 0.9609, 1.237e-07, 0.9609, 0.6172, 0.6563, 0.625, 0.6563, 0.625, 0.7422, 0.625, 0.5938, 0.5925, 0.5606, 0.6149, 0.5296, 0.8828, 0.727, 0.8433, 0.7611, 0.8631, 0.7301, 0.8828, 0.8438, 0.8217, 0.8438, 0.8283, 0.8137, 0.8283, 0.8137, 0.8377, 0.7762, 0.8828, 0.7969, 0.8217, 0.8438, 0.8123, 0.8288, 0.8283, 0.8137, 0.8828, 0.727, 0.8828, 0.7969, 0.8433, 0.7611, 0.818, 0.7236, 0.8377, 0.7067, 0.8631, 0.7301, 0.8828, 0.8438, 0.8283, 0.8137, 0.8828, 0.7969, 0.8433, 0.7611, 0.818, 0.7236, 0.8631, 0.7301, 0.9342, 0.6054, 0.9342, 0.7969, 0.8988, 0.7245, 0.8828, 0.7969, 0.8828, 0.727, 0.8988, 0.7245, 0.8959, 0.7038, 0.8828, 0.6951, 0.8828, 0.6803, 0.9342, 0.7969, 0.8828, 0.7969, 0.8988, 0.7245, 0.8959, 0.7038, 0.8828, 0.6803, 0.8931, 0.671, 0.9342, 0.6054, 0.8988, 0.7245, 0.8959, 0.7038, 0.8828, 0.6456, 0.8828, 0.6014, 0.9342, 0.6054, 0.9342, 0.6054, 0.8959, 0.7038, 0.8931, 0.671, 0.414, 0.8438, 0.262, 0.8438, 0.3145, 0.7969, 0.8828, 0.6014, 0.8778, 0.5963, 0.911, 0.5815, 0.9531, 0.9063, 0.9117, 0.8885, 0.9271, 0.8516, 0.9765, 0.7891, 0.9765, 0.7969, 0.9531, 0.7969, 0.9531, 0.7969, 0.9531, 0.6068, 0.9765, 0.7422, 0.9765, 0.6086, 0.9765, 0.6484, 0.9531, 0.6068, 0.9765, 0.6563, 0.9765, 0.7422, 0.9531, 0.6068, 0.9531, 0.6068, 0.9765, 0.6484, 0.9765, 0.6563, 0.9531, 0.5703, 0.8914, 0.5061, 0.8978, 0.5, 0.9765, 0.7969, 0.9765, 0.8197, 0.9531, 0.8071, 0.9531, 0.8071, 0.9531, 0.7969, 0.9765, 0.7969, 1.0, 0.6324, 0.9844, 0.7969, 0.9844, 0.7891, 0.9844, 0.9844, 0.9844, 0.8197, 1.0, 1.0, 0.9844, 0.7891, 0.9844, 0.7422, 1.0, 0.6324, 0.9844, 0.8197, 1.0, 0.6324, 1.0, 1.0, 0.9844, 0.6324, 1.0, 0.6324, 0.9844, 0.6484, 0.9844, 0.7422, 0.9844, 0.6563, 1.0, 0.6324, 0.9844, 0.6484, 1.0, 0.6324, 0.9844, 0.6563, 0.8698, 0.9646, 0.9608, 0.9608, 0.9765, 0.9766, 0.9765, 0.9766, 0.8279, 0.9766, 0.8376, 0.9738, 0.9844, 0.8197, 0.9844, 0.9844, 0.9765, 0.9766, 0.9063, 0.9531, 0.9531, 0.9531, 0.9608, 0.9608, 0.9765, 0.6484, 0.9765, 0.6086, 0.9844, 0.6324, 0.9765, 0.7891, 0.9844, 0.7891, 0.9844, 0.7969, 0.9765, 0.7422, 0.9844, 0.7422, 0.9844, 0.7891, 0.9765, 0.6484, 0.9844, 0.6484, 0.9844, 0.6563, 0.9765, 0.6563, 0.9844, 0.6563, 0.9844, 0.7422, 0.9531, 0.9063, 0.9608, 0.8824, 0.9608, 0.9608, 0.9844, 0.8197, 0.9765, 0.8197, 0.9765, 0.7969, 0.9765, 0.9766, 0.9844, 0.9844, 0.8279, 0.9844, 0.9342, 0.7969, 0.9271, 0.8516, 0.8828, 0.8438, 0.8828, 0.9166, 0.9063, 0.9531, 0.8828, 0.9609, 0.8828, 0.9609, 0.8698, 0.9646, 0.859, 0.9334, 0.789, 1.0, 1.237e-07, 1.0, 0.01564, 0.9844, 0.01564, 0.9766, 0.01564, 0.9844, 1.237e-07, 1.0, 0.01564, 0.9766, 1.237e-07, 0.9609, 0.789, 0.9609, 0.8329, 0.9443, 0.859, 0.9334, 0.8698, 0.9646, 0.8329, 0.9443, 0.789, 0.9531, 0.789, 0.9063, 0.9531, 0.6068, 0.9531, 0.7969, 0.9342, 0.7969, 0.625, 0.6522, 0.625, 0.6563, 0.6172, 0.6563, 0.625, 0.6484, 0.625, 0.5938, 0.6797, 0.5938, 0.4667, 0.5, 0.5657, 0.5977, 0.5456, 0.6256, 0.9531, 0.8071, 0.9531, 0.8438, 0.9271, 0.8516, 0.6016, 0.2031, 0.586, 0.1562, 0.6854, 0.2031, 0.7826, 0.1562, 0.7745, 0.1754, 0.6854, 0.2031, 0.1172, 0.2031, 0.1172, 0.3986, 0.0658, 0.3946, 0.04688, 0.09373, 0.08835, 0.1115, 0.07287, 0.1484, 0.211, 0.1562, 0.1172, 0.1562, 0.1203, 0.1484, 0.1302, 0.03537, 0.03921, 0.0392, 0.02346, 0.02343, 0.02346, 0.02343, 0.1721, 0.02343, 0.1624, 0.02617, 0.0658, 0.3946, 0.1172, 0.3986, 0.1679, 0.5, 0.2003, 0.4838, 0.1898, 0.4928, 0.1679, 0.5, 0.1814, 0.5, 0.1679, 0.5, 0.1898, 0.4928, 0.586, 0.1484, 0.5469, 0.2031, 0.5388, 0.1562, 0.6016, 0.2031, 0.6854, 0.2031, 0.6956, 0.2475, 0.3828, 0.3437, 0.375, 0.3437, 0.375, 0.2578, 0.1172, 0.08336, 0.09374, 0.04687, 0.1172, 0.03906, 0.1172, 0.03906, 0.1302, 0.03537, 0.141, 0.06664, 0.08835, 0.1115, 0.04688, 0.09373, 0.09374, 0.04687, 0.9844, 0.02343, 0.9844, 0.0156, 1.0, 0.0, 1.0, 0.1562, 0.8997, 0.1562, 0.9025, 0.1484, 0.375, 0.3478, 0.375, 0.3437, 0.3828, 0.3437, 0.1624, 0.02617, 0.1721, 0.02343, 0.1671, 0.05571, 0.211, 0.02343, 0.211, 0.03906, 0.1721, 0.02343, 0.375, 0.3516, 0.375, 0.4062, 0.3203, 0.4062, 0.04688, 0.09373, 0.03921, 0.1176, 0.03921, 0.0392, 0.0658, 0.3946, 0.1679, 0.5, 0.1142, 0.5, 0.211, 6.184e-08, 1.0, 0.0, 0.9844, 0.0156, 0.2735, 0.4062, 0.2735, 0.2031, 0.3203, 0.3478, 0.3203, 0.3478, 0.3203, 0.4062, 0.2735, 0.4062, 0.211, 0.1016, 0.211, 0.09373, 0.2735, 0.09373, 0.1172, 0.1562, 0.07287, 0.1484, 0.1203, 0.1484, 0.08835, 0.1115, 0.1244, 0.1382, 0.1203, 0.1484, 0.02346, 0.02343, 0.01561, 0.0156, 0.1721, 0.0156, 0.02346, 0.3516, 0.01563, 0.3516, 0.01563, 0.3437, 0.9531, 0.2031, 1.0, 0.1562, 1.0, 0.5, 1.0, 0.1484, 0.9531, 0.1016, 1.0, 0.1016, 0.9531, 0.09373, 1.0, 0.04687, 1.0, 0.09373, 1.0, 0.09373, 0.9531, 0.1016, 0.9531, 0.09373, 0.08835, 0.1115, 0.1172, 0.08336, 0.1328, 0.1173, 0.211, 0.1016, 0.211, 0.1484, 0.1723, 0.1016, 0.1203, 0.1484, 0.1244, 0.1382, 0.211, 0.1484, 0.1328, 0.1173, 0.1723, 0.1016, 0.1244, 0.1382, 0.5469, 0.2578, 0.5616, 0.2728, 0.546, 0.2717, 0.546, 0.2717, 0.5369, 0.35, 0.4765, 0.3437, 0.4873, 0.3543, 0.4765, 0.3437, 0.5369, 0.35, 0.211, 0.09373, 0.211, 0.04687, 0.2735, 0.09373, 1.0, 0.04687, 0.9531, 0.09373, 0.586, 0.09373, 0.3203, 0.09373, 0.2735, 0.09373, 0.211, 0.04687, 1.0, 0.04687, 0.586, 0.09373, 0.211, 0.04687, 0.7837, 0.5, 0.6951, 0.4095, 0.7825, 0.4485, 0.4267, 0.3478, 0.5015, 0.2578, 0.4765, 0.3437, 0.5469, 0.2031, 0.5469, 0.2578, 0.5015, 0.2578, 0.03921, 0.1176, 0.02346, 0.1803, 0.02346, 0.02343, 0.3203, 0.09373, 0.586, 0.09373, 0.586, 0.1016, 0.1671, 0.05571, 0.1723, 0.1016, 0.141, 0.06664, 0.1328, 0.1173, 0.1172, 0.08336, 0.141, 0.06664, 0.01561, 0.0156, 0.0, 6.184e-08, 0.1721, 0.0156, 0.211, 6.184e-08, 0.211, 0.0156, 0.1721, 0.0156, 0.211, 0.02343, 0.211, 0.0156, 0.9844, 0.0156, 0.5851, 0.5, 0.5332, 0.5, 0.438, 0.3586, 0.424, 0.3793, 0.4253, 0.3597, 0.438, 0.3586, 0.5332, 0.5, 0.4112, 0.3796, 0.424, 0.3793, 0.02346, 0.3516, 0.02346, 0.3914, 0.01563, 0.3676, 0.1671, 0.05571, 0.141, 0.06664, 0.1302, 0.03537, 0.3203, 0.2031, 0.5469, 0.2031, 0.4453, 0.2578, 0.0658, 0.2031, 0.07287, 0.1484, 0.1172, 0.1562, 0.4267, 0.3478, 0.3828, 0.3437, 0.4453, 0.2578, 0.02346, 0.2031, 0.02346, 0.1803, 0.04688, 0.1929, 0.04688, 0.1929, 0.04688, 0.2031, 0.02346, 0.2031, 0.375, 0.3516, 0.375, 0.3478, 0.3828, 0.3478, 0.04688, 0.4297, 0.04685, 0.5, 6.184e-08, 0.5, 6.184e-08, 0.5, 6.184e-08, 0.3676, 0.02346, 0.3914, 0.02346, 0.2109, 0.02346, 0.2031, 0.04688, 0.2031, 0.04688, 0.2031, 0.04688, 0.3932, 0.02346, 0.2578, 0.02346, 0.3914, 0.02346, 0.3516, 0.04688, 0.3932, 0.02346, 0.2578, 0.02346, 0.2109, 0.04688, 0.2031, 0.04688, 0.3932, 0.02346, 0.3516, 0.02346, 0.3437, 0.6016, 0.2031, 0.6762, 0.2812, 0.6177, 0.2769, 0.3936, 0.4253, 0.375, 0.4062, 0.3947, 0.38, 0.375, 0.3516, 0.3828, 0.3516, 0.3947, 0.38, 0.3947, 0.38, 0.375, 0.4062, 0.375, 0.3516, 0.02346, 0.3437, 0.01563, 0.3437, 0.01563, 0.2578, 0.04688, 0.1929, 0.04688, 0.1562, 0.07287, 0.1484, 0.3203, 0.4062, 0.375, 0.4062, 0.3936, 0.4253, 0.2003, 0.4838, 0.1172, 0.3986, 0.2648, 0.4282, 0.2735, 0.4062, 0.358, 0.4943, 0.2648, 0.4282, 0.2648, 0.4282, 0.1172, 0.3986, 0.2735, 0.4062, 0.2735, 0.1016, 0.3203, 0.1016, 0.3203, 0.1562, 0.9844, 0.02343, 1.0, 0.03906, 0.211, 0.03906, 0.04688, 0.3932, 0.04688, 0.2031, 0.0658, 0.2031, 0.01563, 0.1803, 0.01561, 0.0156, 0.02346, 0.02343, 0.01563, 0.1803, 0.02346, 0.1803, 0.02346, 0.2031, 0.3203, 0.1016, 0.586, 0.1016, 0.5388, 0.1562, 0.211, 0.04687, 0.211, 0.03906, 1.0, 0.03906, 0.1172, 0.3986, 0.1172, 0.2031, 0.2735, 0.2031, 0.211, 0.1562, 0.2735, 0.1562, 0.2735, 0.2031, 0.1172, 0.2031, 0.1172, 0.1562, 0.211, 0.1562, 0.2735, 0.2031, 0.2735, 0.4062, 0.1172, 0.3986, 1.0, 0.1484, 0.9025, 0.1484, 0.9131, 0.119, 6.184e-08, 0.3676, 0.01563, 0.1803, 0.01563, 0.2031, 0.01561, 0.0156, 0.01563, 0.1803, 0.0, 6.184e-08, 0.01563, 0.2031, 0.01563, 0.2109, 6.184e-08, 0.3676, 0.0, 6.184e-08, 0.01563, 0.1803, 6.184e-08, 0.3676, 0.01563, 0.3516, 0.01563, 0.3676, 6.184e-08, 0.3676, 0.01563, 0.3437, 0.01563, 0.3516, 6.184e-08, 0.3676, 6.184e-08, 0.3676, 0.01563, 0.2109, 0.01563, 0.2578, 0.1671, 0.05571, 0.211, 0.04687, 0.211, 0.09373, 0.02346, 0.2109, 0.01563, 0.2109, 0.01563, 0.2031, 0.586, 0.1016, 0.586, 0.09373, 0.9531, 0.09373, 0.02346, 0.2578, 0.01563, 0.2578, 0.01563, 0.2109, 0.2735, 0.1016, 0.2735, 0.09373, 0.3203, 0.09373, 0.375, 0.2578, 0.375, 0.3437, 0.3203, 0.3478, 0.3203, 0.2031, 0.3203, 0.1562, 0.5388, 0.1562, 0.09374, 0.04687, 0.04688, 0.04687, 0.03921, 0.0392, 0.1721, 0.0156, 0.211, 0.0156, 0.211, 0.02343, 0.211, 0.1562, 0.211, 0.1484, 0.2735, 0.1562, 0.211, 0.1016, 0.2735, 0.1016, 0.211, 0.1484, 0.3635, 0.5, 0.358, 0.4943, 0.3924, 0.4775, 0.4765, 0.3437, 0.4873, 0.3543, 0.438, 0.3586, 0.9531, 0.5703, 0.9531, 0.5, 1.0, 0.5, 1.0, 0.5, 1.0, 0.6324, 0.9765, 0.6086, 0.6763, 0.8984, 0.6797, 0.9063, 0.6076, 0.9063, 0.5803, 0.9063, 0.414, 0.9063, 0.4287, 0.8984, 0.3924, 0.4775, 0.3936, 0.4253, 0.4667, 0.5, 0.6797, 0.8438, 0.653, 0.8438, 0.6797, 0.809, 0.6442, 0.8231, 0.6414, 0.8081, 0.6797, 0.809, 0.2008, 0.8984, 0.1379, 0.8645, 0.1406, 0.8516, 0.4873, 0.3543, 0.6363, 0.5, 0.5851, 0.5, 0.6363, 0.5, 0.4873, 0.3543, 0.5369, 0.35, 0.5369, 0.35, 0.546, 0.2717, 0.5616, 0.2728, 0.5616, 0.2728, 0.6951, 0.4095, 0.5369, 0.35, 0.1422, 0.8438, 1.237e-07, 0.8438, 0.04685, 0.7969, 0.1422, 0.8438, 0.262, 0.8438, 0.2533, 0.8516, 0.586, 0.1016, 0.9531, 0.1016, 0.7936, 0.1303, 0.7936, 0.1303, 0.7859, 0.1484, 0.586, 0.1016, 0.9531, 0.1016, 0.9131, 0.119, 0.7936, 0.1303, 0.7826, 0.1562, 0.586, 0.1562, 0.586, 0.1484, 0.358, 0.4943, 0.2735, 0.4062, 0.3203, 0.4062, 0.4267, 0.3478, 0.438, 0.3586, 0.4253, 0.3597, 0.4253, 0.3597, 0.424, 0.3793, 0.4112, 0.3796, 0.4112, 0.3796, 0.3828, 0.3516, 0.4253, 0.3597, 0.7408, 0.3487, 0.6762, 0.2812, 0.6956, 0.2475, 0.6956, 0.2475, 0.6854, 0.2031, 0.85, 0.2031, 0.1142, 0.5, 0.1776, 0.5662, 0.1595, 0.608, 0.1142, 0.5, 0.1595, 0.608, 0.1144, 0.6306, 0.04685, 0.7969, 0.04685, 0.5, 0.1012, 0.6926, 0.1933, 0.7527, 0.152, 0.7969, 0.1454, 0.7207, 0.2497, 0.7207, 0.2299, 0.7395, 0.1454, 0.7207, 0.1135, 0.7367, 0.1454, 0.7207, 0.152, 0.7969, 0.1142, 0.5, 0.1144, 0.6306, 0.04685, 0.5, 0.1454, 0.7207, 0.2299, 0.7395, 0.1933, 0.7527, 0.04685, 0.5, 0.1144, 0.6306, 0.1012, 0.6926, 0.1135, 0.7367, 0.152, 0.7969, 0.04685, 0.7969, 0.85, 0.2031, 0.6854, 0.2031, 0.7745, 0.1754, 0.7745, 0.1754, 0.7826, 0.1562, 0.85, 0.2031, 0.1898, 0.4928, 0.2003, 0.4838, 0.2162, 0.5, 0.2008, 0.8984, 0.3258, 0.9063, 0.04685, 0.9063, 0.1679, 0.5, 0.174, 0.5064, 0.1529, 0.5244, 0.1529, 0.5244, 0.1839, 0.5517, 0.1776, 0.5662, 0.1142, 0.5, 0.1679, 0.5, 0.1529, 0.5244, 0.4667, 0.5, 0.3936, 0.4253, 0.4112, 0.3796, 0.3947, 0.38, 0.4112, 0.3796, 0.3936, 0.4253, 0.5616, 0.2728, 0.5469, 0.2578, 0.5469, 0.2031, 0.6762, 0.2812, 0.7408, 0.3487, 0.717, 0.3803, 0.2648, 0.4282, 0.3464, 0.5, 0.2162, 0.5, 0.653, 0.8438, 0.6763, 0.8984, 0.6079, 0.8984, 0.4901, 0.8654, 0.5503, 0.8757, 0.5726, 0.8984, 0.8217, 0.8438, 0.8828, 0.8438, 0.8797, 0.8516, 0.8959, 0.7038, 0.8988, 0.7245, 0.8828, 0.7124, 0.8439, 0.5616, 0.8778, 0.5963, 0.8679, 0.6007, 0.8679, 0.6007, 0.7265, 0.5938, 0.8439, 0.5616, 0.891, 0.1484, 0.7859, 0.1484, 0.7936, 0.1303, 0.8855, 0.5, 0.8914, 0.5061, 0.8771, 0.5197, 0.8771, 0.5197, 0.911, 0.5815, 0.832, 0.5, 0.8997, 0.1562, 1.0, 0.1562, 0.9531, 0.2031, 0.8828, 0.7124, 0.8828, 0.727, 0.8631, 0.7301, 0.8828, 0.7124, 0.8631, 0.7301, 0.8377, 0.7067, 0.8039, 0.8438, 0.7265, 0.7626, 0.8123, 0.8288, 0.8123, 0.8288, 0.8217, 0.8438, 0.8039, 0.8438, 0.8377, 0.7762, 0.8283, 0.8137, 0.8123, 0.8288, 0.818, 0.7236, 0.8433, 0.7611, 0.8377, 0.7762, 0.7265, 0.5938, 0.8828, 0.7124, 0.8377, 0.7067, 0.818, 0.7236, 0.8377, 0.7762, 0.7265, 0.7626, 0.7265, 0.5938, 0.8377, 0.7067, 0.818, 0.7236, 0.8123, 0.8288, 0.7265, 0.7626, 0.8377, 0.7762, 0.8997, 0.1562, 0.8852, 0.1562, 0.891, 0.1484, 0.9531, 0.5, 0.8978, 0.5, 0.8668, 0.4202, 0.8668, 0.4202, 0.864, 0.3422, 0.8828, 0.3065, 0.8828, 0.3065, 0.8546, 0.2623, 0.8922, 0.2031, 0.8922, 0.2031, 0.9531, 0.2031, 0.8828, 0.3065, 0.9531, 0.5, 0.8668, 0.4202, 0.8828, 0.3065, 0.174, 0.5064, 0.3987, 0.7402, 0.1839, 0.5517, 0.3655, 0.7625, 0.1776, 0.5662, 0.3987, 0.7402, 0.1839, 0.5517, 0.1529, 0.5244, 0.174, 0.5064, 0.262, 0.8438, 0.1422, 0.8438, 0.152, 0.7969, 0.3987, 0.7402, 0.4303, 0.7189, 0.4531, 0.7422, 0.7408, 0.3487, 0.8764, 0.4904, 0.7825, 0.4485, 0.5925, 0.5606, 0.5332, 0.5, 0.5851, 0.5, 0.8852, 0.1562, 0.7826, 0.1562, 0.7859, 0.1484, 0.5235, 0.6563, 0.3635, 0.5, 0.4152, 0.5, 0.6951, 0.4095, 0.5616, 0.2728, 0.6177, 0.2769, 0.8764, 0.4904, 0.7408, 0.3487, 0.8668, 0.4202, 0.85, 0.2031, 0.8922, 0.2031, 0.8546, 0.2623, 0.8546, 0.2623, 0.8828, 0.3065, 0.864, 0.3422, 0.8668, 0.4202, 0.8978, 0.5, 0.8764, 0.4904, 0.8546, 0.2623, 0.864, 0.3422, 0.7408, 0.3487, 0.7408, 0.3487, 0.85, 0.2031, 0.8546, 0.2623, 0.8852, 0.1562, 0.8997, 0.1562, 0.8922, 0.2031, 0.1776, 0.5662, 0.3655, 0.7625, 0.2497, 0.7207, 0.3145, 0.7969, 0.152, 0.7969, 0.1933, 0.7527, 0.3145, 0.7969, 0.1933, 0.7527, 0.2299, 0.7395, 0.1595, 0.608, 0.1776, 0.5662, 0.2497, 0.7207, 0.1012, 0.6926, 0.1144, 0.6306, 0.1454, 0.7207, 0.1454, 0.7207, 0.1135, 0.7367, 0.1012, 0.6926, 0.3145, 0.7969, 0.2299, 0.7395, 0.2497, 0.7207, 0.2497, 0.7207, 0.1454, 0.7207, 0.1595, 0.608, 0.3655, 0.7625, 0.3145, 0.7969, 0.2497, 0.7207, 0.2533, 0.8516, 0.414, 0.8516, 0.414, 0.8984, 0.262, 0.8438, 0.414, 0.8438, 0.414, 0.8516, 0.3635, 0.5, 0.5235, 0.6563, 0.4303, 0.7189, 0.4303, 0.7189, 0.2162, 0.5, 0.3464, 0.5, 0.5657, 0.5977, 0.4667, 0.5, 0.5332, 0.5, 0.6363, 0.5, 0.7265, 0.5938, 0.6797, 0.5938, 0.5657, 0.5977, 0.6172, 0.6484, 0.5733, 0.6522, 0.7265, 0.5938, 0.7265, 0.7626, 0.6797, 0.6522, 0.6797, 0.7136, 0.6797, 0.6522, 0.7265, 0.7626, 0.7265, 0.7969, 0.7265, 0.7626, 0.789, 0.8438, 0.789, 0.8438, 0.7265, 0.8438, 0.7265, 0.7969, 0.6094, 0.8438, 0.6079, 0.8984, 0.5726, 0.8984, 0.6094, 0.8438, 0.5726, 0.8984, 0.5503, 0.8757, 0.4287, 0.8984, 0.414, 0.8984, 0.4612, 0.8438, 0.6094, 0.8438, 0.5503, 0.8757, 0.4901, 0.8654, 0.4901, 0.8654, 0.4287, 0.8984, 0.4612, 0.8438, 0.6076, 0.9063, 0.6066, 0.9424, 0.5831, 0.9265, 0.6079, 0.8984, 0.6076, 0.9063, 0.5803, 0.9063, 0.5547, 0.7422, 0.5376, 0.6952, 0.5733, 0.6522, 0.5842, 0.7969, 0.6094, 0.8438, 0.4612, 0.8438, 0.8828, 0.6951, 0.8828, 0.7124, 0.8734, 0.6888, 0.7265, 0.5938, 0.8679, 0.6007, 0.8734, 0.6888, 0.8828, 0.6456, 0.8828, 0.6803, 0.8734, 0.6888, 0.8734, 0.6888, 0.8828, 0.7124, 0.7265, 0.5938, 0.8439, 0.5616, 0.7837, 0.5, 0.832, 0.5, 0.8764, 0.4904, 0.8855, 0.5, 0.832, 0.5])
me_exec1_1d_meshdata.materials.append(mat_exec1_1)
me_exec1_1d_meshdata.use_remesh_preserve_volume = False
me_exec1_1d_meshdata.use_remesh_preserve_attributes = False
me_exec1_1d_meshdata.use_mirror_vertex_groups = False
me_exec1_1d_meshdata.update()

# ---- objects
ob_exec1_1d_mesh = bpy.data.objects.new('exec1_1d_mesh', me_exec1_1d_meshdata)

# ---- transforms, parenting, visibility, modifiers, constraints
ob_exec1_1d_mesh.location = (0.0, 0.0, 0.0)
ob_exec1_1d_mesh.lineart.crease_threshold = 0.0

# ---- collection membership
col_collection_1.objects.link(ob_exec1_1d_mesh)

# ---- scene / render settings (as saved in the file)
scene.frame_start = 1; scene.frame_end = 2; scene.frame_set(1)
scene.render.engine = 'BLENDER_EEVEE_NEXT'
scene.render.resolution_percentage = 50
scene.render.dither_intensity = 0.0
scene.cycles.use_denoising = False
scene.cycles.samples = 128
scene.cycles.sampling_pattern = 'TABULATED_SOBOL'
scene.cycles.light_sampling_threshold = 0.0
scene.cycles.use_adaptive_sampling = False
scene.cycles.use_light_tree = False
scene.cycles.blur_glossy = 0.0
scene.cycles.sample_clamp_indirect = 0.0
scene.view_settings.view_transform = 'Standard'
bpy.context.view_layer.update()

# ---- added for rendering (the .blend has no active camera and no usable light): camera, sun
cam_auto = bpy.data.cameras.new('AutoCamera')
cam_auto.lens = 50.0
cam_auto.sensor_width = 36.0
cam_auto.clip_end = 1000.0
ob_auto_camera = bpy.data.objects.new('AutoCamera', cam_auto)
scene.collection.objects.link(ob_auto_camera)
ob_auto_camera.location = (3.35286, -2.70438, 2.68229)
ob_auto_camera.rotation_euler = (1.09748, -7.21219e-08, 0.694738)
scene.camera = ob_auto_camera
light_auto_sun = bpy.data.lights.new('AutoSun', 'SUN')
light_auto_sun.energy = 3.0
light_auto_sun.angle = 0.0523599
ob_auto_sun = bpy.data.objects.new('AutoSun', light_auto_sun)
scene.collection.objects.link(ob_auto_sun)
ob_auto_sun.rotation_euler = (0.872665, 0.174533, 0.523599)
bpy.context.view_layer.update()
